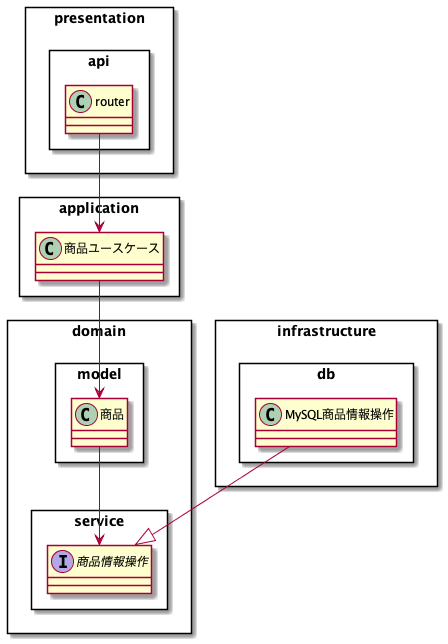

The diagram above was rendered by PlantUML. Its source (embedded in the PNG):
@startuml class

package presentation <<Rectangle>> {
    package api <<Rectangle>> {
        class router
    }
}

package infrastructure <<Rectangle>> {
    package db <<Rectangle>> {
        class MySQL商品情報操作
    }
}

package application <<Rectangle>> {
    class 商品ユースケース
}

package domain <<Rectangle>> {
    package service <<Rectangle>> {
        Interface 商品情報操作
    }

    package model <<Rectangle>> {
        class 商品
    }
}

router --> 商品ユースケース
商品ユースケース --> 商品
商品 --> 商品情報操作
MySQL商品情報操作 --|> 商品情報操作

@enduml